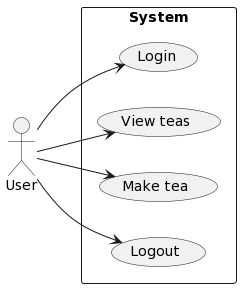

The diagram above was rendered by PlantUML. Its source (embedded in the PNG):
@startuml
left to right direction

actor User

rectangle System {
  usecase "Login"
  usecase "View teas"
  usecase "Make tea"
  usecase "Logout"
}

User --> "Login"
User --> "View teas"
User --> "Make tea"
User --> "Logout"
@enduml